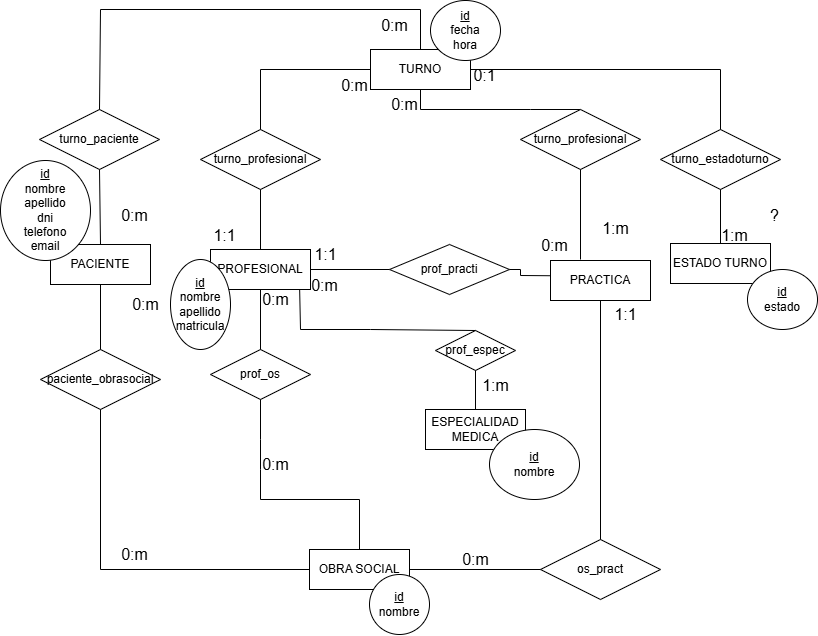

The diagram above was exported from draw.io. Its source (the exported page's mxGraphModel, read from the mxfile embedded in the PNG):
<mxGraphModel dx="1754" dy="804" grid="1" gridSize="10" guides="1" tooltips="1" connect="1" arrows="1" fold="1" page="1" pageScale="1" pageWidth="827" pageHeight="1169" math="0" shadow="0">
  <root>
    <mxCell id="0" />
    <mxCell id="1" parent="0" />
    <mxCell id="IdWSdXwpoHQN6Ye9DZje-1" value="PACIENTE" style="whiteSpace=wrap;html=1;align=center;" parent="1" vertex="1">
      <mxGeometry x="50" y="335" width="100" height="40" as="geometry" />
    </mxCell>
    <mxCell id="IdWSdXwpoHQN6Ye9DZje-4" value="PRACTICA" style="whiteSpace=wrap;html=1;align=center;" parent="1" vertex="1">
      <mxGeometry x="550" y="351" width="100" height="40" as="geometry" />
    </mxCell>
    <mxCell id="IdWSdXwpoHQN6Ye9DZje-6" value="ESPECIALIDAD MEDICA" style="whiteSpace=wrap;html=1;align=center;" parent="1" vertex="1">
      <mxGeometry x="425" y="500" width="100" height="40" as="geometry" />
    </mxCell>
    <mxCell id="IdWSdXwpoHQN6Ye9DZje-8" value="OBRA SOCIAL" style="whiteSpace=wrap;html=1;align=center;" parent="1" vertex="1">
      <mxGeometry x="309" y="640" width="100" height="40" as="geometry" />
    </mxCell>
    <mxCell id="IdWSdXwpoHQN6Ye9DZje-9" value="ESTADO TURNO" style="whiteSpace=wrap;html=1;align=center;" parent="1" vertex="1">
      <mxGeometry x="670" y="334" width="100" height="40" as="geometry" />
    </mxCell>
    <mxCell id="IdWSdXwpoHQN6Ye9DZje-10" value="PROFESIONAL" style="whiteSpace=wrap;html=1;align=center;" parent="1" vertex="1">
      <mxGeometry x="210" y="340" width="100" height="40" as="geometry" />
    </mxCell>
    <mxCell id="IdWSdXwpoHQN6Ye9DZje-11" value="TURNO" style="whiteSpace=wrap;html=1;align=center;" parent="1" vertex="1">
      <mxGeometry x="370" y="140" width="100" height="40" as="geometry" />
    </mxCell>
    <mxCell id="IdWSdXwpoHQN6Ye9DZje-14" value="turno_paciente" style="shape=rhombus;perimeter=rhombusPerimeter;whiteSpace=wrap;html=1;align=center;" parent="1" vertex="1">
      <mxGeometry x="39" y="200" width="120" height="60" as="geometry" />
    </mxCell>
    <mxCell id="IdWSdXwpoHQN6Ye9DZje-15" value="" style="endArrow=none;html=1;rounded=0;exitX=0.5;exitY=0;exitDx=0;exitDy=0;entryX=0.5;entryY=0;entryDx=0;entryDy=0;" parent="1" source="IdWSdXwpoHQN6Ye9DZje-14" target="IdWSdXwpoHQN6Ye9DZje-11" edge="1">
      <mxGeometry relative="1" as="geometry">
        <mxPoint x="330" y="340" as="sourcePoint" />
        <mxPoint x="490" y="340" as="targetPoint" />
        <Array as="points">
          <mxPoint x="100" y="100" />
          <mxPoint x="420" y="100" />
        </Array>
      </mxGeometry>
    </mxCell>
    <mxCell id="IdWSdXwpoHQN6Ye9DZje-16" value="" style="endArrow=none;html=1;rounded=0;exitX=0.5;exitY=1;exitDx=0;exitDy=0;entryX=0.5;entryY=0;entryDx=0;entryDy=0;" parent="1" source="IdWSdXwpoHQN6Ye9DZje-14" target="IdWSdXwpoHQN6Ye9DZje-1" edge="1">
      <mxGeometry relative="1" as="geometry">
        <mxPoint x="210" y="270" as="sourcePoint" />
        <mxPoint x="120" y="330" as="targetPoint" />
      </mxGeometry>
    </mxCell>
    <mxCell id="IdWSdXwpoHQN6Ye9DZje-18" value="turno_profesional" style="shape=rhombus;perimeter=rhombusPerimeter;whiteSpace=wrap;html=1;align=center;" parent="1" vertex="1">
      <mxGeometry x="200" y="220" width="120" height="60" as="geometry" />
    </mxCell>
    <mxCell id="IdWSdXwpoHQN6Ye9DZje-19" value="" style="endArrow=none;html=1;rounded=0;exitX=0;exitY=0.5;exitDx=0;exitDy=0;entryX=0.5;entryY=0;entryDx=0;entryDy=0;" parent="1" source="IdWSdXwpoHQN6Ye9DZje-11" target="IdWSdXwpoHQN6Ye9DZje-18" edge="1">
      <mxGeometry relative="1" as="geometry">
        <mxPoint x="280" y="220" as="sourcePoint" />
        <mxPoint x="440" y="220" as="targetPoint" />
        <Array as="points">
          <mxPoint x="260" y="160" />
        </Array>
      </mxGeometry>
    </mxCell>
    <mxCell id="IdWSdXwpoHQN6Ye9DZje-20" value="" style="endArrow=none;html=1;rounded=0;exitX=0.5;exitY=1;exitDx=0;exitDy=0;entryX=0.5;entryY=0;entryDx=0;entryDy=0;" parent="1" source="IdWSdXwpoHQN6Ye9DZje-18" target="IdWSdXwpoHQN6Ye9DZje-10" edge="1">
      <mxGeometry relative="1" as="geometry">
        <mxPoint x="280" y="220" as="sourcePoint" />
        <mxPoint x="440" y="220" as="targetPoint" />
      </mxGeometry>
    </mxCell>
    <mxCell id="IdWSdXwpoHQN6Ye9DZje-21" value="" style="endArrow=none;html=1;rounded=0;entryX=0.5;entryY=0;entryDx=0;entryDy=0;" parent="1" target="IdWSdXwpoHQN6Ye9DZje-22" edge="1">
      <mxGeometry relative="1" as="geometry">
        <mxPoint x="420" y="180" as="sourcePoint" />
        <mxPoint x="520" y="220" as="targetPoint" />
        <Array as="points">
          <mxPoint x="420" y="200" />
          <mxPoint x="530" y="200" />
        </Array>
      </mxGeometry>
    </mxCell>
    <mxCell id="IdWSdXwpoHQN6Ye9DZje-22" value="turno_profesional" style="shape=rhombus;perimeter=rhombusPerimeter;whiteSpace=wrap;html=1;align=center;" parent="1" vertex="1">
      <mxGeometry x="520" y="200" width="120" height="60" as="geometry" />
    </mxCell>
    <mxCell id="IdWSdXwpoHQN6Ye9DZje-23" value="" style="endArrow=none;html=1;rounded=0;exitX=0.5;exitY=1;exitDx=0;exitDy=0;" parent="1" source="IdWSdXwpoHQN6Ye9DZje-22" edge="1">
      <mxGeometry relative="1" as="geometry">
        <mxPoint x="400" y="230" as="sourcePoint" />
        <mxPoint x="580" y="350" as="targetPoint" />
      </mxGeometry>
    </mxCell>
    <mxCell id="IdWSdXwpoHQN6Ye9DZje-24" value="turno_estadoturno" style="shape=rhombus;perimeter=rhombusPerimeter;whiteSpace=wrap;html=1;align=center;" parent="1" vertex="1">
      <mxGeometry x="660" y="220" width="120" height="60" as="geometry" />
    </mxCell>
    <mxCell id="IdWSdXwpoHQN6Ye9DZje-25" value="" style="endArrow=none;html=1;rounded=0;exitX=1;exitY=0.5;exitDx=0;exitDy=0;entryX=0.5;entryY=0;entryDx=0;entryDy=0;" parent="1" source="IdWSdXwpoHQN6Ye9DZje-11" target="IdWSdXwpoHQN6Ye9DZje-24" edge="1">
      <mxGeometry relative="1" as="geometry">
        <mxPoint x="470" y="180" as="sourcePoint" />
        <mxPoint x="630" y="180" as="targetPoint" />
        <Array as="points">
          <mxPoint x="720" y="160" />
        </Array>
      </mxGeometry>
    </mxCell>
    <mxCell id="IdWSdXwpoHQN6Ye9DZje-26" value="" style="endArrow=none;html=1;rounded=0;entryX=0.5;entryY=1;entryDx=0;entryDy=0;" parent="1" source="IdWSdXwpoHQN6Ye9DZje-9" target="IdWSdXwpoHQN6Ye9DZje-24" edge="1">
      <mxGeometry relative="1" as="geometry">
        <mxPoint x="720" y="330" as="sourcePoint" />
        <mxPoint x="620" y="200" as="targetPoint" />
      </mxGeometry>
    </mxCell>
    <mxCell id="IdWSdXwpoHQN6Ye9DZje-27" value="paciente_obrasocial" style="shape=rhombus;perimeter=rhombusPerimeter;whiteSpace=wrap;html=1;align=center;" parent="1" vertex="1">
      <mxGeometry x="40" y="440" width="120" height="60" as="geometry" />
    </mxCell>
    <mxCell id="IdWSdXwpoHQN6Ye9DZje-28" value="" style="endArrow=none;html=1;rounded=0;exitX=0.5;exitY=1;exitDx=0;exitDy=0;" parent="1" source="IdWSdXwpoHQN6Ye9DZje-1" target="IdWSdXwpoHQN6Ye9DZje-27" edge="1">
      <mxGeometry relative="1" as="geometry">
        <mxPoint x="360" y="290" as="sourcePoint" />
        <mxPoint x="520" y="290" as="targetPoint" />
      </mxGeometry>
    </mxCell>
    <mxCell id="IdWSdXwpoHQN6Ye9DZje-29" value="" style="endArrow=none;html=1;rounded=0;exitX=0.5;exitY=1;exitDx=0;exitDy=0;entryX=0;entryY=0.5;entryDx=0;entryDy=0;" parent="1" source="IdWSdXwpoHQN6Ye9DZje-27" target="IdWSdXwpoHQN6Ye9DZje-8" edge="1">
      <mxGeometry relative="1" as="geometry">
        <mxPoint x="360" y="290" as="sourcePoint" />
        <mxPoint x="520" y="290" as="targetPoint" />
        <Array as="points">
          <mxPoint x="100" y="660" />
        </Array>
      </mxGeometry>
    </mxCell>
    <mxCell id="IdWSdXwpoHQN6Ye9DZje-30" value="prof_os" style="shape=rhombus;perimeter=rhombusPerimeter;whiteSpace=wrap;html=1;align=center;" parent="1" vertex="1">
      <mxGeometry x="210" y="440" width="100" height="50" as="geometry" />
    </mxCell>
    <mxCell id="IdWSdXwpoHQN6Ye9DZje-31" value="" style="endArrow=none;html=1;rounded=0;exitX=0.5;exitY=1;exitDx=0;exitDy=0;entryX=0.5;entryY=0;entryDx=0;entryDy=0;" parent="1" source="IdWSdXwpoHQN6Ye9DZje-10" target="IdWSdXwpoHQN6Ye9DZje-30" edge="1">
      <mxGeometry relative="1" as="geometry">
        <mxPoint x="360" y="290" as="sourcePoint" />
        <mxPoint x="520" y="290" as="targetPoint" />
      </mxGeometry>
    </mxCell>
    <mxCell id="IdWSdXwpoHQN6Ye9DZje-32" value="" style="endArrow=none;html=1;rounded=0;exitX=0.5;exitY=1;exitDx=0;exitDy=0;entryX=0.5;entryY=0;entryDx=0;entryDy=0;" parent="1" source="IdWSdXwpoHQN6Ye9DZje-30" target="IdWSdXwpoHQN6Ye9DZje-8" edge="1">
      <mxGeometry relative="1" as="geometry">
        <mxPoint x="360" y="290" as="sourcePoint" />
        <mxPoint x="400" y="560" as="targetPoint" />
        <Array as="points">
          <mxPoint x="260" y="530" />
          <mxPoint x="260" y="560" />
          <mxPoint x="260" y="590" />
          <mxPoint x="359" y="590" />
        </Array>
      </mxGeometry>
    </mxCell>
    <mxCell id="IdWSdXwpoHQN6Ye9DZje-34" value="os_pract" style="shape=rhombus;perimeter=rhombusPerimeter;whiteSpace=wrap;html=1;align=center;" parent="1" vertex="1">
      <mxGeometry x="540" y="630" width="120" height="60" as="geometry" />
    </mxCell>
    <mxCell id="IdWSdXwpoHQN6Ye9DZje-35" value="" style="endArrow=none;html=1;rounded=0;exitX=0.5;exitY=1;exitDx=0;exitDy=0;entryX=0.5;entryY=0;entryDx=0;entryDy=0;" parent="1" source="IdWSdXwpoHQN6Ye9DZje-4" target="IdWSdXwpoHQN6Ye9DZje-34" edge="1">
      <mxGeometry relative="1" as="geometry">
        <mxPoint x="360" y="290" as="sourcePoint" />
        <mxPoint x="520" y="290" as="targetPoint" />
      </mxGeometry>
    </mxCell>
    <mxCell id="IdWSdXwpoHQN6Ye9DZje-36" value="" style="endArrow=none;html=1;rounded=0;entryX=1;entryY=0.5;entryDx=0;entryDy=0;exitX=0;exitY=0.5;exitDx=0;exitDy=0;" parent="1" source="IdWSdXwpoHQN6Ye9DZje-34" target="IdWSdXwpoHQN6Ye9DZje-8" edge="1">
      <mxGeometry relative="1" as="geometry">
        <mxPoint x="550" y="580" as="sourcePoint" />
        <mxPoint x="520" y="290" as="targetPoint" />
      </mxGeometry>
    </mxCell>
    <mxCell id="IdWSdXwpoHQN6Ye9DZje-37" value="prof_practi" style="shape=rhombus;perimeter=rhombusPerimeter;whiteSpace=wrap;html=1;align=center;" parent="1" vertex="1">
      <mxGeometry x="389" y="335" width="120" height="50" as="geometry" />
    </mxCell>
    <mxCell id="IdWSdXwpoHQN6Ye9DZje-38" value="" style="endArrow=none;html=1;rounded=0;exitX=0.004;exitY=0.381;exitDx=0;exitDy=0;entryX=1;entryY=0.5;entryDx=0;entryDy=0;exitPerimeter=0;" parent="1" source="IdWSdXwpoHQN6Ye9DZje-4" target="IdWSdXwpoHQN6Ye9DZje-37" edge="1">
      <mxGeometry relative="1" as="geometry">
        <mxPoint x="360" y="290" as="sourcePoint" />
        <mxPoint x="520" y="290" as="targetPoint" />
        <Array as="points">
          <mxPoint x="520" y="366" />
          <mxPoint x="520" y="360" />
        </Array>
      </mxGeometry>
    </mxCell>
    <mxCell id="IdWSdXwpoHQN6Ye9DZje-39" value="" style="endArrow=none;html=1;rounded=0;exitX=0;exitY=0.5;exitDx=0;exitDy=0;entryX=1;entryY=0.5;entryDx=0;entryDy=0;" parent="1" source="IdWSdXwpoHQN6Ye9DZje-37" target="IdWSdXwpoHQN6Ye9DZje-10" edge="1">
      <mxGeometry relative="1" as="geometry">
        <mxPoint x="360" y="410" as="sourcePoint" />
        <mxPoint x="520" y="410" as="targetPoint" />
      </mxGeometry>
    </mxCell>
    <mxCell id="4nw52wCIjZeXUOUnmvRf-1" value="&lt;u&gt;id&lt;/u&gt;&lt;div&gt;nombre&lt;/div&gt;&lt;div&gt;apellido&lt;/div&gt;&lt;div&gt;dni&lt;/div&gt;&lt;div&gt;telefono&lt;/div&gt;&lt;div&gt;email&lt;/div&gt;" style="ellipse;whiteSpace=wrap;html=1;" parent="1" vertex="1">
      <mxGeometry y="251" width="90" height="100" as="geometry" />
    </mxCell>
    <mxCell id="4nw52wCIjZeXUOUnmvRf-2" value="&lt;u&gt;id&lt;/u&gt;&lt;div&gt;nombre&lt;/div&gt;&lt;div&gt;apellido&lt;/div&gt;&lt;div&gt;matricula&lt;/div&gt;" style="ellipse;whiteSpace=wrap;html=1;" parent="1" vertex="1">
      <mxGeometry x="170" y="350" width="60" height="90" as="geometry" />
    </mxCell>
    <mxCell id="4nw52wCIjZeXUOUnmvRf-3" value="&lt;u&gt;id&lt;/u&gt;&lt;div&gt;nombre&lt;/div&gt;" style="ellipse;whiteSpace=wrap;html=1;" parent="1" vertex="1">
      <mxGeometry x="489" y="520" width="90" height="70" as="geometry" />
    </mxCell>
    <mxCell id="4nw52wCIjZeXUOUnmvRf-4" value="&lt;u&gt;id&lt;/u&gt;&lt;div&gt;nombre&lt;/div&gt;" style="ellipse;whiteSpace=wrap;html=1;aspect=fixed;" parent="1" vertex="1">
      <mxGeometry x="369" y="665" width="60" height="60" as="geometry" />
    </mxCell>
    <mxCell id="4nw52wCIjZeXUOUnmvRf-5" value="&lt;u style=&quot;&quot;&gt;id&lt;/u&gt;&lt;div&gt;estado&lt;/div&gt;" style="ellipse;whiteSpace=wrap;html=1;" parent="1" vertex="1">
      <mxGeometry x="747" y="360" width="70" height="60" as="geometry" />
    </mxCell>
    <mxCell id="4nw52wCIjZeXUOUnmvRf-6" value="&lt;u&gt;id&lt;/u&gt;&lt;div&gt;fecha&lt;/div&gt;&lt;div&gt;hora&lt;/div&gt;" style="ellipse;whiteSpace=wrap;html=1;" parent="1" vertex="1">
      <mxGeometry x="430" y="91" width="70" height="60" as="geometry" />
    </mxCell>
    <mxCell id="PiLfNUmjc1g7pZB-0Hml-1" value="0:m" style="text;html=1;align=center;verticalAlign=middle;resizable=0;points=[];autosize=1;strokeColor=none;fillColor=none;fontSize=16;" parent="1" vertex="1">
      <mxGeometry x="109" y="291" width="50" height="30" as="geometry" />
    </mxCell>
    <mxCell id="PiLfNUmjc1g7pZB-0Hml-2" value="0:m" style="text;html=1;align=center;verticalAlign=middle;resizable=0;points=[];autosize=1;strokeColor=none;fillColor=none;fontSize=16;" parent="1" vertex="1">
      <mxGeometry x="369" y="101" width="50" height="30" as="geometry" />
    </mxCell>
    <mxCell id="PiLfNUmjc1g7pZB-0Hml-3" value="0:m&lt;div&gt;&lt;br&gt;&lt;/div&gt;" style="text;html=1;align=center;verticalAlign=middle;resizable=0;points=[];autosize=1;strokeColor=none;fillColor=none;fontSize=16;" parent="1" vertex="1">
      <mxGeometry x="120" y="380" width="50" height="50" as="geometry" />
    </mxCell>
    <mxCell id="PiLfNUmjc1g7pZB-0Hml-4" value="0:m&lt;div&gt;&lt;br&gt;&lt;/div&gt;" style="text;html=1;align=center;verticalAlign=middle;resizable=0;points=[];autosize=1;strokeColor=none;fillColor=none;fontSize=16;" parent="1" vertex="1">
      <mxGeometry x="109" y="630" width="50" height="50" as="geometry" />
    </mxCell>
    <mxCell id="PiLfNUmjc1g7pZB-0Hml-6" value="0:m" style="text;html=1;align=center;verticalAlign=middle;resizable=0;points=[];autosize=1;strokeColor=none;fillColor=none;fontSize=16;" parent="1" vertex="1">
      <mxGeometry x="250" y="375" width="50" height="30" as="geometry" />
    </mxCell>
    <mxCell id="PiLfNUmjc1g7pZB-0Hml-7" value="0:m" style="text;html=1;align=center;verticalAlign=middle;resizable=0;points=[];autosize=1;strokeColor=none;fillColor=none;fontSize=16;" parent="1" vertex="1">
      <mxGeometry x="250" y="540" width="50" height="30" as="geometry" />
    </mxCell>
    <mxCell id="PiLfNUmjc1g7pZB-0Hml-8" value="0:m" style="text;html=1;align=center;verticalAlign=middle;resizable=0;points=[];autosize=1;strokeColor=none;fillColor=none;fontSize=16;" parent="1" vertex="1">
      <mxGeometry x="329" y="161" width="50" height="30" as="geometry" />
    </mxCell>
    <mxCell id="PiLfNUmjc1g7pZB-0Hml-13" value="prof_espec" style="shape=rhombus;perimeter=rhombusPerimeter;whiteSpace=wrap;html=1;align=center;" parent="1" vertex="1">
      <mxGeometry x="435" y="421" width="80" height="40" as="geometry" />
    </mxCell>
    <mxCell id="PiLfNUmjc1g7pZB-0Hml-14" value="" style="endArrow=none;html=1;rounded=0;fontSize=12;startSize=8;endSize=8;curved=1;entryX=0.5;entryY=0;entryDx=0;entryDy=0;" parent="1" source="PiLfNUmjc1g7pZB-0Hml-13" target="IdWSdXwpoHQN6Ye9DZje-6" edge="1">
      <mxGeometry width="50" height="50" relative="1" as="geometry">
        <mxPoint x="350" y="370" as="sourcePoint" />
        <mxPoint x="400" y="320" as="targetPoint" />
      </mxGeometry>
    </mxCell>
    <mxCell id="PiLfNUmjc1g7pZB-0Hml-17" value="1:m" style="text;html=1;align=center;verticalAlign=middle;resizable=0;points=[];autosize=1;strokeColor=none;fillColor=none;fontSize=16;" parent="1" vertex="1">
      <mxGeometry x="470" y="461" width="50" height="30" as="geometry" />
    </mxCell>
    <mxCell id="PiLfNUmjc1g7pZB-0Hml-19" value="0:1" style="text;html=1;align=center;verticalAlign=middle;resizable=0;points=[];autosize=1;strokeColor=none;fillColor=none;fontSize=16;" parent="1" vertex="1">
      <mxGeometry x="459" y="151" width="50" height="30" as="geometry" />
    </mxCell>
    <mxCell id="PiLfNUmjc1g7pZB-0Hml-21" value="1:m" style="text;html=1;align=center;verticalAlign=middle;resizable=0;points=[];autosize=1;strokeColor=none;fillColor=none;fontSize=16;" parent="1" vertex="1">
      <mxGeometry x="709" y="311" width="50" height="30" as="geometry" />
    </mxCell>
    <mxCell id="PiLfNUmjc1g7pZB-0Hml-22" value="?" style="text;html=1;align=center;verticalAlign=middle;resizable=0;points=[];autosize=1;strokeColor=none;fillColor=none;fontSize=16;" parent="1" vertex="1">
      <mxGeometry x="759" y="291" width="30" height="30" as="geometry" />
    </mxCell>
    <mxCell id="PiLfNUmjc1g7pZB-0Hml-23" value="0:m" style="text;html=1;align=center;verticalAlign=middle;resizable=0;points=[];autosize=1;strokeColor=none;fillColor=none;fontSize=16;" parent="1" vertex="1">
      <mxGeometry x="379" y="180" width="50" height="30" as="geometry" />
    </mxCell>
    <mxCell id="PiLfNUmjc1g7pZB-0Hml-24" value="1:m" style="text;html=1;align=center;verticalAlign=middle;resizable=0;points=[];autosize=1;strokeColor=none;fillColor=none;fontSize=16;" parent="1" vertex="1">
      <mxGeometry x="590" y="304" width="50" height="30" as="geometry" />
    </mxCell>
    <mxCell id="PiLfNUmjc1g7pZB-0Hml-26" value="0:m" style="text;html=1;align=center;verticalAlign=middle;resizable=0;points=[];autosize=1;strokeColor=none;fillColor=none;fontSize=16;" parent="1" vertex="1">
      <mxGeometry x="450" y="635" width="50" height="30" as="geometry" />
    </mxCell>
    <mxCell id="PiLfNUmjc1g7pZB-0Hml-27" value="1:1" style="text;html=1;align=center;verticalAlign=middle;resizable=0;points=[];autosize=1;strokeColor=none;fillColor=none;fontSize=16;" parent="1" vertex="1">
      <mxGeometry x="600" y="390" width="50" height="30" as="geometry" />
    </mxCell>
    <mxCell id="PiLfNUmjc1g7pZB-0Hml-29" value="1:1" style="text;html=1;align=center;verticalAlign=middle;resizable=0;points=[];autosize=1;strokeColor=none;fillColor=none;fontSize=16;" parent="1" vertex="1">
      <mxGeometry x="199" y="311" width="50" height="30" as="geometry" />
    </mxCell>
    <mxCell id="PiLfNUmjc1g7pZB-0Hml-32" value="1:1" style="text;html=1;align=center;verticalAlign=middle;resizable=0;points=[];autosize=1;strokeColor=none;fillColor=none;fontSize=16;" parent="1" vertex="1">
      <mxGeometry x="300" y="330" width="50" height="30" as="geometry" />
    </mxCell>
    <mxCell id="PiLfNUmjc1g7pZB-0Hml-33" value="0:m" style="text;html=1;align=center;verticalAlign=middle;resizable=0;points=[];autosize=1;strokeColor=none;fillColor=none;fontSize=16;" parent="1" vertex="1">
      <mxGeometry x="529" y="321" width="50" height="30" as="geometry" />
    </mxCell>
    <mxCell id="PiLfNUmjc1g7pZB-0Hml-34" value="0:m" style="text;html=1;align=center;verticalAlign=middle;resizable=0;points=[];autosize=1;strokeColor=none;fillColor=none;fontSize=16;" parent="1" vertex="1">
      <mxGeometry x="299" y="361" width="50" height="30" as="geometry" />
    </mxCell>
    <mxCell id="7GQyZit-IZYU_5vrITNs-1" value="" style="endArrow=none;html=1;rounded=0;exitX=0.003;exitY=0.639;exitDx=0;exitDy=0;exitPerimeter=0;entryX=0.5;entryY=0;entryDx=0;entryDy=0;" edge="1" parent="1" source="PiLfNUmjc1g7pZB-0Hml-34" target="PiLfNUmjc1g7pZB-0Hml-13">
      <mxGeometry relative="1" as="geometry">
        <mxPoint x="260" y="410" as="sourcePoint" />
        <mxPoint x="420" y="410" as="targetPoint" />
        <Array as="points">
          <mxPoint x="300" y="420" />
          <mxPoint x="370" y="420" />
        </Array>
      </mxGeometry>
    </mxCell>
  </root>
</mxGraphModel>